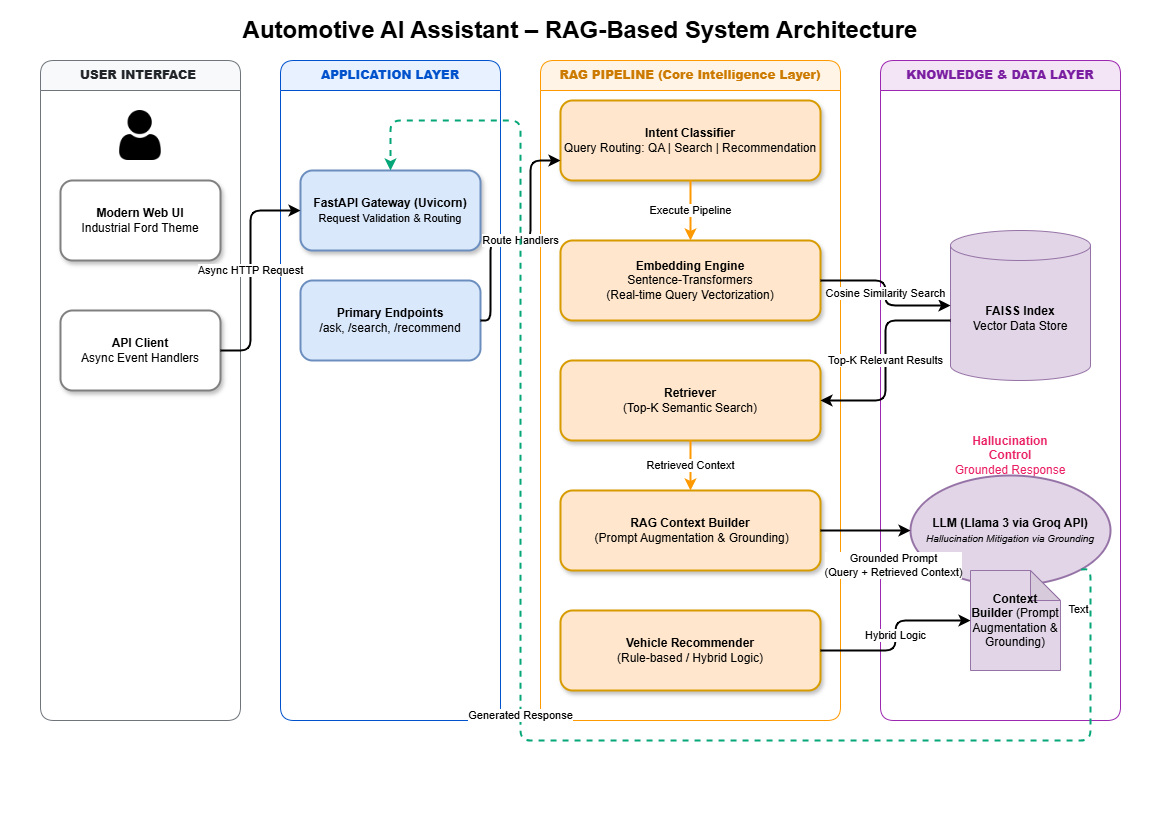

The diagram above was exported from draw.io. Its source (the exported page's mxGraphModel, read from the mxfile embedded in the PNG):
<mxGraphModel dx="1688" dy="752" grid="1" gridSize="10" guides="1" tooltips="1" connect="1" arrows="1" fold="1" page="1" pageScale="1" pageWidth="1169" pageHeight="827" math="0" shadow="0">
  <root>
    <mxCell id="0" />
    <mxCell id="1" parent="0" />
    <mxCell id="diag_title" parent="1" style="text;html=1;strokeColor=none;fillColor=none;align=center;verticalAlign=middle;whiteSpace=wrap;rounded=0;" value="&lt;b&gt;&lt;font style='font-size: 24px;'&gt;Automotive AI Assistant – RAG-Based System Architecture&lt;/font&gt;&lt;/b&gt;" vertex="1">
      <mxGeometry height="40" width="1080" x="40" y="10" as="geometry" />
    </mxCell>
    <mxCell id="fe_bg" parent="1" style="swimlane;whiteSpace=wrap;html=1;startSize=30;fillColor=#F8F9FA;strokeColor=light-dark(#6f757b, #292c30);fontColor=#212529;rounded=1;" value="&lt;b&gt;USER INTERFACE&amp;nbsp;&lt;/b&gt;" vertex="1">
      <mxGeometry height="660" width="200" x="40" y="60" as="geometry" />
    </mxCell>
    <mxCell id="icon_user" parent="fe_bg" style="shape=image;html=1;verticalLabelPosition=bottom;verticalAlign=top;imageAspect=0;image=https://cdn-icons-png.flaticon.com/512/1077/1077114.png;aspect=fixed;" value="" vertex="1">
      <mxGeometry height="50" width="50" x="75" y="50" as="geometry" />
    </mxCell>
    <mxCell id="browser_ui" parent="fe_bg" style="rounded=1;whiteSpace=wrap;html=1;fillColor=#FFFFFF;strokeColor=#808080;strokeWidth=2;shadow=1;" value="&lt;b&gt;Modern Web UI&lt;/b&gt;&lt;br&gt;Industrial Ford Theme" vertex="1">
      <mxGeometry height="80" width="160" x="20" y="120" as="geometry" />
    </mxCell>
    <mxCell id="api_call_box" parent="fe_bg" style="rounded=1;whiteSpace=wrap;html=1;fillColor=#FFFFFF;strokeColor=#808080;strokeWidth=2;shadow=1;" value="&lt;b&gt;API Client&lt;/b&gt;&lt;br&gt;Async Event Handlers" vertex="1">
      <mxGeometry height="80" width="160" x="20" y="250" as="geometry" />
    </mxCell>
    <mxCell id="api_bg" parent="1" style="swimlane;whiteSpace=wrap;html=1;startSize=30;fillColor=#E7F1FF;strokeColor=#0052CC;fontColor=#0052CC;rounded=1;" value="&lt;b&gt;APPLICATION LAYER&lt;/b&gt;" vertex="1">
      <mxGeometry height="660" width="220" x="280" y="60" as="geometry" />
    </mxCell>
    <mxCell id="fastapi_core" parent="api_bg" style="rounded=1;whiteSpace=wrap;html=1;strokeWidth=2;shadow=1;fillColor=#dae8fc;strokeColor=#6c8ebf;" value="&lt;div&gt;&lt;div&gt;&lt;b&gt;FastAPI Gateway (Uvicorn)&lt;/b&gt;&lt;/div&gt;&lt;div&gt;&lt;font style=&quot;font-size: 11px;&quot;&gt;Request Validation &amp;amp; Routing&lt;/font&gt;&lt;/div&gt;&lt;/div&gt;" vertex="1">
      <mxGeometry height="80" width="180" x="20" y="110" as="geometry" />
    </mxCell>
    <mxCell id="endpoints" parent="api_bg" style="rounded=1;whiteSpace=wrap;html=1;fillColor=#dae8fc;strokeColor=#6c8ebf;strokeWidth=2;" value="&lt;b&gt;Primary Endpoints&lt;/b&gt;&lt;br&gt;/ask, /search, /recommend" vertex="1">
      <mxGeometry height="80" width="180" x="20" y="220" as="geometry" />
    </mxCell>
    <mxCell id="core_bg" parent="1" style="swimlane;whiteSpace=wrap;html=1;startSize=30;fillColor=#FFF4E5;strokeColor=#FF9900;fontColor=#CC7A00;rounded=1;" value="&lt;b&gt;RAG PIPELINE (Core Intelligence Layer)&lt;/b&gt;" vertex="1">
      <mxGeometry height="660" width="300" x="540" y="60" as="geometry" />
    </mxCell>
    <mxCell id="logic_classifier" parent="core_bg" style="rounded=1;whiteSpace=wrap;html=1;fillColor=#ffe6cc;strokeColor=#d79b00;strokeWidth=2;shadow=1;" value="&lt;b&gt;Intent Classifier&lt;/b&gt;&lt;br&gt;Query Routing: QA | Search | Recommendation" vertex="1">
      <mxGeometry height="80" width="260" x="20" y="40" as="geometry" />
    </mxCell>
    <mxCell id="logic_embeddings" parent="core_bg" style="rounded=1;whiteSpace=wrap;html=1;fillColor=#ffe6cc;strokeColor=#d79b00;strokeWidth=2;shadow=1;" value="&lt;b&gt;Embedding Engine&lt;/b&gt;&lt;br&gt;Sentence-Transformers&lt;br&gt;(Real-time Query Vectorization)" vertex="1">
      <mxGeometry height="80" width="260" x="20" y="180" as="geometry" />
    </mxCell>
    <mxCell id="logic_retriever" parent="core_bg" style="rounded=1;whiteSpace=wrap;html=1;fillColor=#ffe6cc;strokeColor=#d79b00;strokeWidth=2;shadow=1;" value="&lt;b&gt;Retriever&lt;/b&gt;&lt;br&gt;(Top-K Semantic Search)" vertex="1">
      <mxGeometry height="80" width="260" x="20" y="300" as="geometry" />
    </mxCell>
    <mxCell id="logic_rag" parent="core_bg" style="rounded=1;whiteSpace=wrap;html=1;fillColor=#ffe6cc;strokeColor=#d79b00;strokeWidth=2;shadow=1;" value="&lt;b&gt;RAG Context Builder&lt;/b&gt;&lt;div&gt;&amp;nbsp;(Prompt Augmentation &amp;amp; Grounding)&lt;/div&gt;" vertex="1">
      <mxGeometry height="80" width="260" x="20" y="430" as="geometry" />
    </mxCell>
    <mxCell id="logic_recommender" parent="core_bg" style="rounded=1;whiteSpace=wrap;html=1;fillColor=#ffe6cc;strokeColor=#d79b00;strokeWidth=2;shadow=1;" value="&lt;b&gt;Vehicle Recommender&lt;/b&gt;&lt;br&gt;(Rule-based / Hybrid Logic)" vertex="1">
      <mxGeometry height="80" width="260" x="20" y="550" as="geometry" />
    </mxCell>
    <mxCell id="data_bg" parent="1" style="swimlane;whiteSpace=wrap;html=1;startSize=30;fillColor=#F3E5F5;strokeColor=#9C27B0;fontColor=#7B1FA2;rounded=1;" value="&lt;b&gt;KNOWLEDGE &amp;amp; DATA LAYER&lt;/b&gt;" vertex="1">
      <mxGeometry height="660" width="240" x="880" y="60" as="geometry">
        <mxRectangle height="30" width="130" x="880" y="60" as="alternateBounds" />
      </mxGeometry>
    </mxCell>
    <mxCell id="ext_groq" parent="data_bg" style="ellipse;whiteSpace=wrap;html=1;fillColor=#e1d5e7;strokeColor=#9673a6;strokeWidth=2;" value="&lt;b&gt;LLM (Llama 3 via Groq API)&lt;/b&gt;&lt;br&gt;&lt;i&gt;&lt;font style=&quot;font-size: 10px;&quot;&gt;Hallucination Mitigation via Grounding&lt;/font&gt;&lt;/i&gt;" vertex="1">
      <mxGeometry height="110" width="200" x="30" y="415" as="geometry" />
    </mxCell>
    <mxCell id="db_vector" parent="data_bg" style="shape=cylinder3;whiteSpace=wrap;html=1;boundedLbl=1;backgroundOutline=1;size=15;fillColor=#e1d5e7;strokeColor=#9673a6;" value="&lt;b&gt;FAISS Index&lt;/b&gt;&lt;br&gt;Vector Data Store" vertex="1">
      <mxGeometry height="150" width="140" x="70" y="170" as="geometry" />
    </mxCell>
    <mxCell id="db_json" parent="data_bg" style="shape=note;whiteSpace=wrap;html=1;backgroundOutline=1;darkOpacity=0.05;fillColor=#e1d5e7;strokeColor=#9673a6;" value="&lt;b&gt;Context Builder &lt;/b&gt;(Prompt Augmentation &amp;amp; Grounding)" vertex="1">
      <mxGeometry height="100" width="90" x="90" y="510" as="geometry" />
    </mxCell>
    <mxCell id="note_hallucination" parent="data_bg" style="text;html=1;strokeColor=none;fillColor=none;align=center;verticalAlign=middle;whiteSpace=wrap;rounded=0;fontColor=#E91E63;" value="&lt;b&gt;Hallucination Control&lt;/b&gt;&lt;br&gt;Grounded Response" vertex="1">
      <mxGeometry height="30" width="120" x="70" y="380" as="geometry" />
    </mxCell>
    <mxCell id="e1" edge="1" parent="1" source="api_call_box" style="edgeStyle=orthogonalEdgeStyle;rounded=1;orthogonalLoop=1;jettySize=auto;html=1;strokeColor=light-dark(#000000,#23376B);exitX=1;exitY=0.5;exitDx=0;exitDy=0;entryX=0;entryY=0.5;entryDx=0;entryDy=0;strokeWidth=2;" target="fastapi_core" value="Async HTTP Request">
      <mxGeometry relative="1" as="geometry">
        <Array as="points">
          <mxPoint x="250" y="350" />
          <mxPoint x="250" y="210" />
        </Array>
      </mxGeometry>
    </mxCell>
    <mxCell id="e2" edge="1" parent="1" source="endpoints" style="edgeStyle=orthogonalEdgeStyle;rounded=1;orthogonalLoop=1;jettySize=auto;html=1;strokeColor=#000000;exitX=1;exitY=0.5;exitDx=0;exitDy=0;entryX=0;entryY=0.75;entryDx=0;entryDy=0;strokeWidth=2;" target="logic_classifier" value="Route Handlers">
      <mxGeometry relative="1" as="geometry">
        <Array as="points">
          <mxPoint x="490" y="320" />
          <mxPoint x="490" y="240" />
          <mxPoint x="530" y="240" />
          <mxPoint x="530" y="160" />
        </Array>
      </mxGeometry>
    </mxCell>
    <mxCell id="e3" edge="1" parent="1" source="logic_classifier" style="edgeStyle=orthogonalEdgeStyle;rounded=1;orthogonalLoop=1;jettySize=auto;html=1;strokeColor=#FF9900;exitX=0.5;exitY=1;exitDx=0;exitDy=0;entryX=0.5;entryY=0;entryDx=0;entryDy=0;strokeWidth=2;" target="logic_embeddings" value="Execute Pipeline">
      <mxGeometry relative="1" as="geometry" />
    </mxCell>
    <mxCell id="e4" edge="1" parent="1" source="logic_embeddings" style="edgeStyle=orthogonalEdgeStyle;rounded=1;orthogonalLoop=1;jettySize=auto;html=1;strokeColor=#000000;exitX=1;exitY=0.5;exitDx=0;exitDy=0;entryX=0;entryY=0.5;entryDx=0;entryDy=0;entryPerimeter=0;strokeWidth=2;" target="db_vector" value="Cosine Similarity Search">
      <mxGeometry relative="1" as="geometry" />
    </mxCell>
    <mxCell id="e5" edge="1" parent="1" style="edgeStyle=orthogonalEdgeStyle;rounded=1;orthogonalLoop=1;jettySize=auto;html=1;strokeColor=#000000;entryX=1;entryY=0.5;entryDx=0;entryDy=0;strokeWidth=2;" target="logic_retriever" value="Top-K Relevant Results">
      <mxGeometry relative="1" x="0.0068" as="geometry">
        <mxPoint as="offset" />
        <mxPoint x="950" y="320" as="sourcePoint" />
      </mxGeometry>
    </mxCell>
    <mxCell id="e8" edge="1" parent="1" source="logic_retriever" style="edgeStyle=orthogonalEdgeStyle;rounded=1;orthogonalLoop=1;jettySize=auto;html=1;strokeColor=#FF9900;exitX=0.5;exitY=1;exitDx=0;exitDy=0;entryX=0.5;entryY=0;entryDx=0;entryDy=0;strokeWidth=2;" target="logic_rag" value="Retrieved Context">
      <mxGeometry relative="1" as="geometry" />
    </mxCell>
    <mxCell id="e6" edge="1" parent="1" source="logic_rag" style="edgeStyle=orthogonalEdgeStyle;rounded=1;orthogonalLoop=1;jettySize=auto;html=1;strokeColor=#000000;exitX=1;exitY=0.5;exitDx=0;exitDy=0;entryX=0;entryY=0.5;entryDx=0;entryDy=0;strokeWidth=2;" target="ext_groq" value="Grounded Prompt&lt;br&gt;(Query + Retrieved Context)">
      <mxGeometry relative="1" x="0.619" y="-35" as="geometry">
        <mxPoint as="offset" />
      </mxGeometry>
    </mxCell>
    <mxCell id="e_loop" edge="1" parent="1" source="ext_groq" style="edgeStyle=orthogonalEdgeStyle;rounded=1;orthogonalLoop=1;jettySize=auto;html=1;strokeColor=#05A677;entryX=0.5;entryY=0;entryDx=0;entryDy=0;strokeWidth=2;dashed=1;exitX=1;exitY=1;exitDx=0;exitDy=0;" target="fastapi_core" value="Generated Response">
      <mxGeometry relative="1" as="geometry">
        <Array as="points">
          <mxPoint x="1090" y="569" />
          <mxPoint x="1090" y="740" />
          <mxPoint x="520" y="740" />
          <mxPoint x="520" y="120" />
          <mxPoint x="390" y="120" />
        </Array>
        <mxPoint x="1071" y="670" as="sourcePoint" />
      </mxGeometry>
    </mxCell>
    <mxCell id="zveULU2ZnmYHo23dOMxo-5" connectable="0" parent="e_loop" style="edgeLabel;html=1;align=center;verticalAlign=middle;resizable=0;points=[];" value="Text" vertex="1">
      <mxGeometry relative="1" x="-0.9366" y="-13" as="geometry">
        <mxPoint as="offset" />
      </mxGeometry>
    </mxCell>
    <mxCell id="e7" edge="1" parent="1" source="logic_recommender" style="edgeStyle=orthogonalEdgeStyle;rounded=1;orthogonalLoop=1;jettySize=auto;html=1;strokeColor=#000000;exitX=1;exitY=0.5;exitDx=0;exitDy=0;entryX=0;entryY=0.5;entryDx=0;entryDy=0;entryPerimeter=0;strokeWidth=2;" target="db_json" value="Hybrid Logic">
      <mxGeometry relative="1" as="geometry" />
    </mxCell>
  </root>
</mxGraphModel>